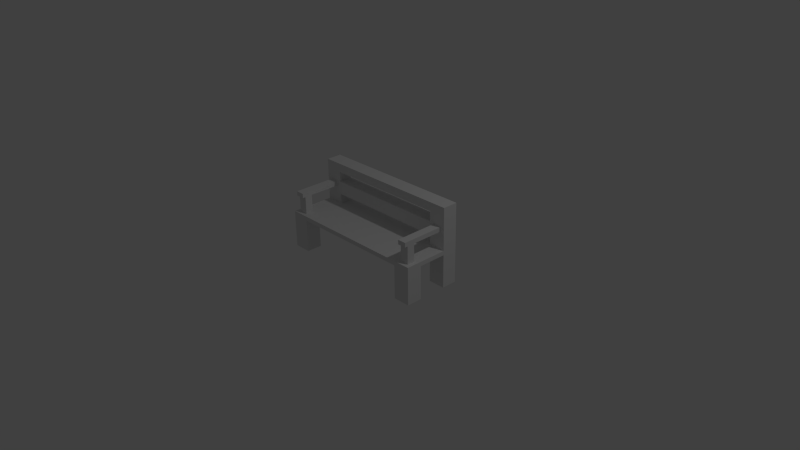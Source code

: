 # Source: bench_2.blend  (saved by Blender 2.72.0; exported with 4.5.12 LTS)
import bpy
from mathutils import Matrix  # noqa: F401  (used for matrix-valued properties, if any)

bpy.ops.wm.read_factory_settings(use_empty=True)
scene = bpy.context.scene
scene.name = 'Scene'

# ---- collections
col_collection_1 = bpy.data.collections.new('Collection 1'); scene.collection.children.link(col_collection_1)

# ---- materials (node trees are filled in below, after node groups)
mat_material = bpy.data.materials.new('Material')
mat_material.alpha_threshold = 0.0
mat_material.use_transparent_shadow = False
mat_material.roughness = 0.5

# ---- material node trees

# ---- world
world_world = bpy.data.worlds.new('World'); scene.world = world_world
world_world.color = (0.05088, 0.05088, 0.05088)
world_world.use_sun_shadow = False
world_world.sun_shadow_jitter_overblur = 0.0
world_world.cycles.sampling_method = 'MANUAL'
world_world.cycles.sample_map_resolution = 256

# ---- cameras
cam_camera = bpy.data.cameras.new('Camera')
cam_camera.clip_end = 100.0
cam_camera.lens = 35.0
cam_camera.sensor_width = 32.0
cam_camera.sensor_height = 18.0
cam_camera.ortho_scale = 7.314
cam_camera.dof.focus_distance = 0.0
cam_camera.dof.aperture_fstop = 128.0

# ---- lights
light_lamp = bpy.data.lights.new('Lamp', 'POINT')
light_lamp.transmission_factor = 0.0
light_lamp.cutoff_distance = 30.0
light_lamp.energy = 100.0
light_lamp.shadow_buffer_clip_start = 1.001
light_lamp.shadow_soft_size = 0.1
light_lamp.shadow_maximum_resolution = 0.006
light_lamp.use_absolute_resolution = True
light_lamp.cycles.use_multiple_importance_sampling = False

# ---- meshes
me_plane = bpy.data.meshes.new('Plane')
me_plane.from_pydata([(-0.357, -0.4199, 0.333), (0.359, -0.4199, 0.333), (-0.357, 0.3801, 0.333), (0.359, 0.3801, 0.333), (-0.357, -0.4199, 0.3903), (0.359, -0.4199, 0.3903), (-0.357, 0.3801, 0.3903), (0.359, 0.3801, 0.3903), (-0.2779, 0.3801, 0.333), (-0.2779, -0.4199, 0.333), (-0.2779, -0.4199, 0.3903), (-0.2779, 0.3801, 0.3903), (0.2821, -0.4199, 0.333), (0.2821, -0.4199, 0.3903), (0.2821, 0.3801, 0.333), (0.2821, 0.3801, 0.3903), (-0.357, -0.2089, 0.333), (0.359, -0.2089, 0.333), (-0.357, -0.2089, 0.3903), (0.359, -0.2089, 0.3903), (-0.2779, -0.2089, 0.333), (-0.2779, -0.2089, 0.3903), (0.2821, -0.2089, 0.333), (0.2821, -0.2089, 0.3903), (0.359, 0.1725, 0.333), (0.359, 0.1725, 0.3903), (0.2821, 0.1725, 0.3903), (-0.357, 0.1725, 0.333), (-0.357, 0.1725, 0.3903), (-0.2779, 0.1725, 0.333), (0.2821, 0.1725, 0.333), (-0.357, -0.4199, -0.117), (-0.2779, -0.4199, -0.117), (-0.357, -0.2089, -0.117), (-0.2779, -0.2089, -0.117), (0.359, -0.4199, -0.117), (0.2821, -0.4199, -0.117), (0.359, -0.2089, -0.117), (0.2821, -0.2089, -0.117), (0.359, 0.3801, -0.117), (0.2821, 0.3801, -0.117), (0.359, 0.1725, -0.117), (0.2821, 0.1725, -0.117), (-0.357, 0.3801, -0.117), (-0.2779, 0.3801, -0.117), (-0.357, 0.1725, -0.117), (-0.2779, 0.1725, -0.117), (0.359, 0.3801, 0.8403), (0.359, 0.1725, 0.8403), (-0.357, 0.3801, 0.8403), (-0.2779, 0.3801, 0.8403), (-0.357, 0.1725, 0.8403), (-0.357, 0.3801, 0.9603), (-0.2779, 0.3801, 0.9603), (-0.2779, 0.1725, 0.9603), (-0.357, 0.1725, 0.9603), (0.359, 0.3801, 0.9603), (0.359, 0.1725, 0.9603), (0.2821, 0.3801, 0.8403), (0.2821, 0.3801, 0.9603), (0.2821, 0.1725, 0.8403), (0.2821, 0.1725, 0.9603), (0.3398, -0.3671, 0.3903), (0.3013, -0.3671, 0.3903), (0.3398, -0.2617, 0.3903), (0.3013, -0.2617, 0.3903), (-0.3372, -0.3671, 0.3903), (-0.2977, -0.2617, 0.3903), (-0.2977, -0.3671, 0.3903), (-0.3372, -0.2617, 0.3903), (-0.3372, -0.3671, 0.6303), (-0.2977, -0.3671, 0.6303), (-0.3372, -0.3671, 0.6903), (-0.2977, -0.3671, 0.6903), (-0.3372, -0.2617, 0.6903), (0.3398, -0.3671, 0.6303), (0.3013, -0.3671, 0.6303), (0.3398, -0.2617, 0.6303), (0.3013, -0.2617, 0.6303), (0.3398, -0.3671, 0.6903), (0.3013, -0.3671, 0.6903), (0.3398, -0.2617, 0.6903), (0.3013, -0.2617, 0.6903), (0.3398, 0.1725, 0.6303), (0.3013, 0.1725, 0.6303), (0.3398, 0.1725, 0.6903), (0.3013, 0.1725, 0.6903), (-0.3372, -0.2617, 0.6303), (-0.2977, -0.2617, 0.6303), (-0.2977, -0.2617, 0.6903), (-0.3372, 0.1725, 0.6303), (-0.2977, 0.1725, 0.6303), (-0.3372, 0.1725, 0.6903), (-0.2977, 0.1725, 0.6903), (0.3398, -0.4071, 0.6303), (0.3013, -0.4071, 0.6303), (0.3398, -0.4071, 0.6903), (0.3013, -0.4071, 0.6903), (-0.3372, -0.4071, 0.6303), (-0.2977, -0.4071, 0.6303), (-0.2779, 0.1725, 0.3903), (-0.2779, 0.1725, 0.8403), (-0.2779, 0.1725, 0.5253), (-0.2779, 0.3801, 0.5253), (-0.2779, 0.3801, 0.7053), (-0.2779, 0.1725, 0.7053), (0.2821, 0.3801, 0.5253), (0.2821, 0.1725, 0.5253), (0.2821, 0.3801, 0.7053), (0.2821, 0.1725, 0.7053), (-0.3372, -0.4071, 0.6903), (-0.2977, -0.4071, 0.6903)], [], [(24, 30, 42, 41), (12, 1, 5, 13), (16, 0, 4, 18), (0, 9, 10, 4), (9, 12, 13, 10), (3, 14, 15, 7), (19, 23, 65, 64), (1, 17, 19, 5), (27, 16, 18, 28), (10, 13, 23, 21), (23, 19, 25, 26), (20, 29, 30, 22), (2, 27, 28, 6), (31, 33, 34, 32), (36, 38, 37, 35), (42, 40, 39, 41), (45, 43, 44, 46), (8, 29, 46, 44), (25, 7, 47, 48), (6, 28, 51, 49), (11, 6, 49, 50), (55, 54, 53, 52), (49, 51, 55, 52), (50, 49, 52, 53), (48, 47, 56, 57), (8, 2, 6, 11), (26, 25, 48, 60), (24, 3, 7, 25), (29, 27, 45, 46), (14, 8, 11, 15), (29, 8, 14, 30), (22, 17, 37, 38), (16, 20, 34, 33), (9, 20, 22, 12), (22, 30, 24, 17), (17, 24, 25, 19), (16, 27, 29, 20), (20, 9, 32, 34), (9, 0, 31, 32), (0, 16, 33, 31), (17, 1, 35, 37), (12, 22, 38, 36), (1, 12, 36, 35), (30, 14, 40, 42), (14, 3, 39, 40), (3, 24, 41, 39), (27, 2, 43, 45), (2, 8, 44, 43), (60, 48, 57, 61), (15, 26, 60, 58), (7, 15, 58, 47), (61, 57, 56, 59), (47, 58, 59, 56), (59, 58, 50, 53), (61, 59, 53, 54), (64, 65, 78, 77), (23, 13, 63, 65), (5, 19, 64, 62), (13, 5, 62, 63), (78, 82, 86, 84), (65, 63, 76, 78), (62, 64, 77, 75), (63, 62, 75, 76), (80, 79, 81, 82), (78, 76, 80, 82), (75, 77, 81, 79), (75, 79, 96, 94), (83, 84, 86, 85), (81, 77, 83, 85), (82, 81, 85, 86), (77, 78, 84, 83), (91, 90, 92, 93), (89, 88, 91, 93), (88, 87, 90, 91), (21, 18, 69, 67), (10, 21, 67, 68), (4, 10, 68, 66), (18, 4, 66, 69), (67, 69, 87, 88), (68, 67, 88, 71), (66, 68, 71, 70), (69, 66, 70, 87), (72, 73, 89, 74), (71, 88, 89, 73), (87, 70, 72, 74), (87, 74, 92, 90), (74, 89, 93, 92), (80, 76, 95, 97), (79, 80, 97, 96), (76, 75, 94, 95), (70, 71, 99, 98), (103, 104, 108, 106), (107, 106, 108, 109), (104, 105, 109, 108), (99, 111, 110, 98), (94, 96, 97, 95), (28, 100, 101, 51), (100, 26, 15, 11), (18, 21, 100, 28), (21, 23, 26, 100), (51, 101, 54, 55), (101, 50, 53, 54), (60, 61, 54, 101), (58, 60, 101, 50), (72, 70, 98, 110), (71, 73, 111, 99), (73, 72, 110, 111), (11, 50, 104, 103), (101, 100, 102, 105), (50, 101, 105, 104), (100, 11, 103, 102), (105, 102, 107, 109), (102, 103, 106, 107)])
_uv = me_plane.uv_layers.new(name='UVMap')
_uv.uv.foreach_set('vector', [0.9472, 0.1761, 0.9743, 0.1761, 0.9743, 0.3651, 0.9472, 0.3651, 0.02406, 0.9292, 0.02406, 0.9563, 2.253e-08, 0.9563, 2.065e-08, 0.9292, 0.6894, 0.189, 0.7558, 0.189, 0.7558, 0.213, 0.6894, 0.213, 0.02406, 0.7043, 0.02406, 0.7322, 1.877e-09, 0.7322, 0.0, 0.7043, 0.02406, 0.7322, 0.02406, 0.9292, 2.065e-08, 0.9292, 1.877e-09, 0.7322, 0.2519, 0.2634, 0.2249, 0.2634, 0.2249, 0.2394, 0.2519, 0.2394, 0.06642, 0.4524, 0.06642, 0.4795, 0.04982, 0.4727, 0.04982, 0.4592, 0.5039, 0.2634, 0.4375, 0.2634, 0.4375, 0.2394, 0.5039, 0.2394, 0.5693, 0.189, 0.6894, 0.189, 0.6894, 0.213, 0.5693, 0.213, 3.754e-08, 0.6765, 1.502e-08, 0.4795, 0.06642, 0.4795, 0.06642, 0.6765, 0.06642, 0.4795, 0.06642, 0.4524, 0.1865, 0.4524, 0.1865, 0.4795, 0.4375, 0.6765, 0.3173, 0.6765, 0.3173, 0.4795, 0.4375, 0.4795, 0.5039, 0.189, 0.5693, 0.189, 0.5693, 0.213, 0.5039, 0.213, 0.8222, 0.8839, 0.8222, 0.8175, 0.85, 0.8175, 0.85, 0.8839, 0.9057, 0.4315, 0.9057, 0.3651, 0.9328, 0.3651, 0.9328, 0.4315, 0.9363, 0.0, 0.9363, 0.06541, 0.9092, 0.06541, 0.9092, 0.0, 0.8779, 0.4305, 0.8779, 0.3651, 0.9057, 0.3651, 0.9057, 0.4305, 1.0, 0.6414, 0.9346, 0.6414, 0.9346, 0.4524, 1.0, 0.4524, 0.3173, 0.2394, 0.2519, 0.2394, 0.2519, 0.05039, 0.3173, 0.05039, 0.5039, 0.213, 0.5693, 0.213, 0.5693, 0.402, 0.5039, 0.402, 0.02782, 0.2394, 6.007e-08, 0.2394, 1.502e-08, 0.05039, 0.02782, 0.05039, 0.8692, 0.7043, 0.8692, 0.6765, 0.9346, 0.6765, 0.9346, 0.7043, 0.5039, 0.402, 0.5693, 0.402, 0.5693, 0.4524, 0.5039, 0.4524, 0.02782, 0.05039, 1.502e-08, 0.05039, 0.0, 0.0, 0.02782, 0.0, 0.3173, 0.05039, 0.2519, 0.05039, 0.2519, 3.004e-08, 0.3173, 0.0, 0.02782, 0.2634, 6.007e-08, 0.2634, 6.007e-08, 0.2394, 0.02782, 0.2394, 0.7432, 0.6773, 0.7432, 0.7043, 0.5543, 0.7043, 0.5543, 0.6773, 0.3173, 0.2634, 0.2519, 0.2634, 0.2519, 0.2394, 0.3173, 0.2394, 0.7299, 0.8933, 0.7021, 0.8933, 0.7021, 0.7043, 0.7299, 0.7043, 0.2249, 0.2634, 0.02782, 0.2634, 0.02782, 0.2394, 0.2249, 0.2394, 0.3173, 0.6765, 0.2519, 0.6765, 0.2519, 0.4795, 0.3173, 0.4795, 0.9624, 0.6414, 0.9895, 0.6414, 0.9895, 0.8303, 0.9624, 0.8303, 0.9346, 0.6414, 0.9624, 0.6414, 0.9624, 0.8303, 0.9346, 0.8303, 0.5039, 0.6765, 0.4375, 0.6765, 0.4375, 0.4795, 0.5039, 0.4795, 0.4375, 0.4795, 0.3173, 0.4795, 0.3173, 0.4524, 0.4375, 0.4524, 0.4375, 0.2634, 0.3173, 0.2634, 0.3173, 0.2394, 0.4375, 0.2394, 0.4375, 0.7043, 0.3173, 0.7043, 0.3173, 0.6765, 0.4375, 0.6765, 0.6357, 0.7043, 0.7021, 0.7043, 0.7021, 0.8933, 0.6357, 0.8933, 0.02406, 0.7322, 0.02406, 0.7043, 0.213, 0.7043, 0.213, 0.7322, 0.7558, 0.189, 0.6894, 0.189, 0.6894, 1.502e-08, 0.7558, 0.0, 0.4375, 0.2634, 0.5039, 0.2634, 0.5039, 0.4524, 0.4375, 0.4524, 0.5693, 0.7043, 0.6357, 0.7043, 0.6357, 0.8933, 0.5693, 0.8933, 0.02406, 0.9563, 0.02406, 0.9292, 0.213, 0.9292, 0.213, 0.9563, 0.8818, 0.1761, 0.9472, 0.1761, 0.9472, 0.3651, 0.8818, 0.3651, 0.2249, 0.2634, 0.2519, 0.2634, 0.2519, 0.4524, 0.2249, 0.4524, 0.2519, 0.2634, 0.3173, 0.2634, 0.3173, 0.4524, 0.2519, 0.4524, 0.5693, 0.189, 0.5039, 0.189, 0.5039, 3.004e-08, 0.5693, 1.502e-08, 6.007e-08, 0.2634, 0.02782, 0.2634, 0.02782, 0.4524, 1.051e-07, 0.4524, 0.5543, 0.6773, 0.5543, 0.7043, 0.5039, 0.7043, 0.5039, 0.6773, 0.9346, 0.8933, 0.8692, 0.8933, 0.8692, 0.7043, 0.9346, 0.7043, 0.2519, 0.2394, 0.2249, 0.2394, 0.2249, 0.05039, 0.2519, 0.05039, 0.8692, 0.4795, 0.8692, 0.4524, 0.9346, 0.4524, 0.9346, 0.4795, 0.2519, 0.05039, 0.2249, 0.05039, 0.2249, 0.0, 0.2519, 0.0, 0.2249, 0.0, 0.2249, 0.05039, 0.02782, 0.05039, 0.02782, 0.0, 0.8692, 0.4795, 0.9346, 0.4795, 0.9346, 0.6765, 0.8692, 0.6765, 0.9367, 0.1662, 0.9231, 0.1662, 0.9231, 0.06541, 0.9367, 0.06541, 0.06642, 0.4795, 1.502e-08, 0.4795, 0.01661, 0.4727, 0.04982, 0.4727, 0.0, 0.4524, 0.06642, 0.4524, 0.04982, 0.4592, 0.01661, 0.4592, 1.502e-08, 0.4795, 0.0, 0.4524, 0.01661, 0.4592, 0.01661, 0.4727, 0.781, 0.3193, 0.7558, 0.3193, 0.7558, 0.1825, 0.781, 0.1825, 0.8818, 0.3193, 0.8818, 0.3525, 0.781, 0.3525, 0.781, 0.3193, 0.8692, 0.465, 0.8692, 0.4982, 0.7684, 0.4982, 0.7684, 0.465, 0.9481, 0.9311, 0.9346, 0.9311, 0.9346, 0.8303, 0.9481, 0.8303, 0.8086, 0.8301, 0.8222, 0.8301, 0.8222, 0.8633, 0.8086, 0.8633, 0.781, 0.3193, 0.781, 0.3525, 0.7558, 0.3525, 0.7558, 0.3193, 0.7684, 0.465, 0.7684, 0.4982, 0.7432, 0.4982, 0.7432, 0.465, 0.7684, 0.465, 0.7432, 0.465, 0.7432, 0.4524, 0.7684, 0.4524, 0.8496, 0.9091, 0.8361, 0.9091, 0.8361, 0.8839, 0.8496, 0.8839, 0.7432, 0.4982, 0.7684, 0.4982, 0.7684, 0.6349, 0.7432, 0.6349, 0.8086, 0.8633, 0.8222, 0.8633, 0.8222, 1.0, 0.8086, 1.0, 0.9092, 0.1367, 0.8957, 0.1367, 0.8957, 3.754e-09, 0.9092, 0.0, 0.8361, 0.9091, 0.8222, 0.9091, 0.8222, 0.8839, 0.8361, 0.8839, 0.7558, 0.04581, 0.781, 0.04581, 0.781, 0.1825, 0.7558, 0.1825, 0.8957, 0.1367, 0.8818, 0.1367, 0.8818, 3.754e-09, 0.8957, 0.0, 0.06642, 0.6765, 0.06642, 0.7043, 0.04982, 0.6974, 0.04982, 0.6835, 3.754e-08, 0.6765, 0.06642, 0.6765, 0.04982, 0.6835, 0.01661, 0.6835, 3.754e-08, 0.7043, 3.754e-08, 0.6765, 0.01661, 0.6835, 0.01661, 0.6974, 0.06642, 0.7043, 3.754e-08, 0.7043, 0.01661, 0.6974, 0.04982, 0.6974, 0.8639, 0.9182, 0.85, 0.9182, 0.85, 0.8175, 0.8639, 0.8175, 0.8818, 0.0126, 0.8818, 0.04581, 0.781, 0.04581, 0.781, 0.0126, 0.9231, 0.1662, 0.9092, 0.1662, 0.9092, 0.06541, 0.9231, 0.06541, 0.8692, 0.7717, 0.8692, 0.8049, 0.7684, 0.8049, 0.7684, 0.7717, 0.9743, 0.1887, 0.9882, 0.1887, 0.9882, 0.2219, 0.9743, 0.2219, 0.781, 0.0126, 0.781, 0.04581, 0.7558, 0.04581, 0.7558, 0.0126, 0.7684, 0.7717, 0.7684, 0.8049, 0.7432, 0.8049, 0.7432, 0.7717, 0.7684, 0.7717, 0.7432, 0.7717, 0.7432, 0.6349, 0.7684, 0.6349, 0.9743, 0.2219, 0.9882, 0.2219, 0.9882, 0.3586, 0.9743, 0.3586, 0.7558, 0.3525, 0.781, 0.3525, 0.781, 0.3651, 0.7558, 0.3651, 0.8222, 0.8301, 0.8086, 0.8301, 0.8086, 0.8175, 0.8222, 0.8175, 0.7425, 0.7183, 0.7425, 0.7318, 0.7299, 0.7318, 0.7299, 0.7183, 0.7425, 0.7043, 0.7425, 0.7183, 0.7299, 0.7183, 0.7299, 0.7043, 0.3642, 0.9014, 0.2886, 0.9014, 0.2886, 0.7043, 0.3642, 0.7043, 0.7558, 0.3651, 0.8212, 0.3651, 0.8212, 0.4407, 0.7558, 0.4407, 0.495, 0.9014, 0.4296, 0.9014, 0.4296, 0.7043, 0.495, 0.7043, 0.8818, 0.1619, 0.8818, 0.1367, 0.8957, 0.1367, 0.8957, 0.1619, 0.5693, 0.9185, 0.5693, 0.8933, 0.5828, 0.8933, 0.5828, 0.9185, 0.7432, 0.4524, 0.7432, 0.4802, 0.5543, 0.4802, 0.5543, 0.4524, 0.1865, 0.6765, 0.1865, 0.4795, 0.2519, 0.4795, 0.2519, 0.6765, 0.06642, 0.7043, 0.06642, 0.6765, 0.1865, 0.6765, 0.1865, 0.7043, 0.06642, 0.6765, 0.06642, 0.4795, 0.1865, 0.4795, 0.1865, 0.6765, 0.5543, 0.4524, 0.5543, 0.4802, 0.5039, 0.4802, 0.5039, 0.4524, 0.8086, 0.8679, 0.7432, 0.8679, 0.7432, 0.8175, 0.8086, 0.8175, 0.5543, 0.6773, 0.5039, 0.6773, 0.5039, 0.4802, 0.5543, 0.4802, 0.5693, 0.9014, 0.5039, 0.9014, 0.5039, 0.7043, 0.5693, 0.7043, 0.7432, 0.8049, 0.7684, 0.8049, 0.7684, 0.8175, 0.7432, 0.8175, 0.781, 0.0126, 0.7558, 0.0126, 0.7558, 1.502e-08, 0.781, 0.0, 0.9882, 0.1887, 0.9743, 0.1887, 0.9743, 0.1761, 0.9882, 0.1761, 0.0, 0.0, 0.0, 0.0, 0.0, 0.0, 0.0, 0.0, 0.0, 0.0, 0.0, 0.0, 0.0, 0.0, 0.0, 0.0, 0.7432, 0.8679, 0.8086, 0.8679, 0.8086, 0.9245, 0.7432, 0.9245, 0.8212, 0.4305, 0.8212, 0.3651, 0.8779, 0.3651, 0.8779, 0.4305, 0.2886, 0.9014, 0.213, 0.9014, 0.213, 0.7043, 0.2886, 0.7043, 0.4296, 0.9014, 0.3642, 0.9014, 0.3642, 0.7043, 0.4296, 0.7043])
me_plane.materials.append(mat_material)
me_plane.use_remesh_preserve_volume = False
me_plane.use_remesh_preserve_attributes = False
me_plane.use_mirror_vertex_groups = False
me_plane.update()

# ---- objects
ob_plane = bpy.data.objects.new('Plane', me_plane)
ob_lamp = bpy.data.objects.new('Lamp', light_lamp)
ob_camera = bpy.data.objects.new('Camera', cam_camera)

# ---- transforms, parenting, visibility, modifiers, constraints
ob_plane.location = (0.0, 0.0, 0.0)
ob_plane.scale = (3.0, 1.0, 1.0)
ob_plane.lineart.crease_threshold = 0.0
ob_lamp.location = (4.076, 1.005, 5.904)
ob_lamp.rotation_euler = (0.6503, 0.05522, 1.866)
ob_lamp.lock_rotations_4d = False
ob_lamp.empty_display_type = 'ARROWS'
ob_lamp.color = (0.0, 0.0, 0.0, 0.0)
ob_lamp.lineart.crease_threshold = 0.0
ob_camera.location = (7.481, -6.508, 5.344)
ob_camera.rotation_euler = (1.109, 0.01082, 0.8149)
ob_camera.lock_rotations_4d = False
ob_camera.empty_display_type = 'ARROWS'
ob_camera.color = (0.0, 0.0, 0.0, 0.0)
ob_camera.display_type = 'WIRE'
ob_camera.lineart.crease_threshold = 0.0

# ---- collection membership
col_collection_1.objects.link(ob_plane)
col_collection_1.objects.link(ob_lamp)
col_collection_1.objects.link(ob_camera)

# ---- scene / render settings (as saved in the file)
scene.camera = ob_camera
scene.frame_start = 1; scene.frame_end = 250; scene.frame_set(47)
scene.render.engine = 'BLENDER_EEVEE_NEXT'
scene.render.resolution_percentage = 50
scene.render.dither_intensity = 0.0
scene.cycles.use_denoising = False
scene.cycles.samples = 10
scene.cycles.sampling_pattern = 'TABULATED_SOBOL'
scene.cycles.light_sampling_threshold = 0.0
scene.cycles.use_adaptive_sampling = False
scene.cycles.use_light_tree = False
scene.cycles.blur_glossy = 0.0
scene.cycles.pixel_filter_type = 'GAUSSIAN'
scene.cycles.sample_clamp_indirect = 0.0
scene.view_settings.view_transform = 'Standard'
bpy.context.view_layer.update()

